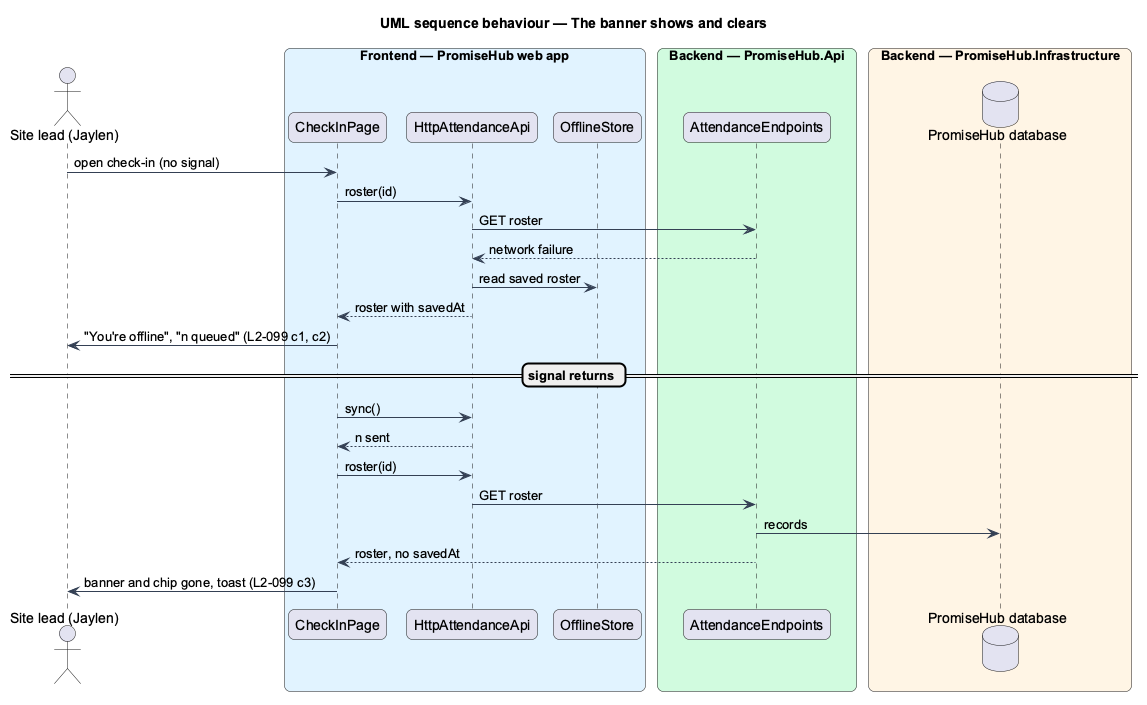

The diagram above was rendered by PlantUML. Its source (embedded in the PNG):
@startuml
title UML sequence behaviour — The banner shows and clears
skinparam backgroundColor #FFFFFF
skinparam shadowing false
skinparam roundcorner 12
skinparam defaultFontName Arial
skinparam ArrowColor #344054
actor "Site lead (Jaylen)" as actor
box "Frontend — PromiseHub web app" #E0F2FE
  participant "CheckInPage" as page
  participant "HttpAttendanceApi" as aapi
  participant "OfflineStore" as store
end box
box "Backend — PromiseHub.Api" #D1FADF
  participant "AttendanceEndpoints" as ep
end box
box "Backend — PromiseHub.Infrastructure" #FFF4E5
  database "PromiseHub database" as db
end box
actor -> page : open check-in (no signal)
page -> aapi : roster(id)
aapi -> ep : GET roster
ep --> aapi : network failure
aapi -> store : read saved roster
aapi --> page : roster with savedAt
page -> actor : "You're offline", "n queued" (L2-099 c1, c2)
== signal returns ==
page -> aapi : sync()
aapi --> page : n sent
page -> aapi : roster(id)
aapi -> ep : GET roster
ep -> db : records
ep --> page : roster, no savedAt
page -> actor : banner and chip gone, toast (L2-099 c3)
@enduml